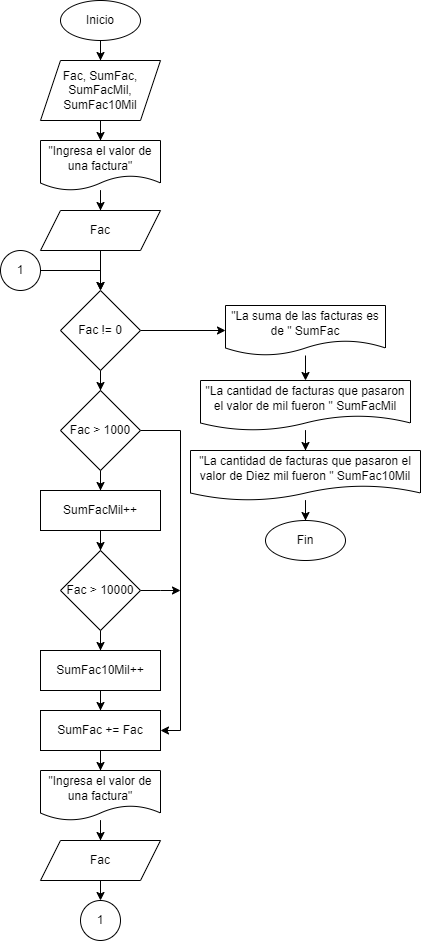

The diagram above was exported from draw.io. Its source (the exported page's mxGraphModel, read from the mxfile embedded in the PNG):
<mxGraphModel dx="1557" dy="835" grid="1" gridSize="10" guides="1" tooltips="1" connect="1" arrows="1" fold="1" page="1" pageScale="1" pageWidth="850" pageHeight="1100" math="0" shadow="0">
  <root>
    <mxCell id="0" />
    <mxCell id="1" parent="0" />
    <mxCell id="MmN_OchnCAdmlSDN5dMQ-3" value="" style="edgeStyle=orthogonalEdgeStyle;rounded=0;orthogonalLoop=1;jettySize=auto;html=1;" parent="1" source="MmN_OchnCAdmlSDN5dMQ-1" target="MmN_OchnCAdmlSDN5dMQ-2" edge="1">
      <mxGeometry relative="1" as="geometry" />
    </mxCell>
    <mxCell id="MmN_OchnCAdmlSDN5dMQ-1" value="Inicio" style="ellipse;whiteSpace=wrap;html=1;" parent="1" vertex="1">
      <mxGeometry x="-680" y="40" width="80" height="40" as="geometry" />
    </mxCell>
    <mxCell id="MmN_OchnCAdmlSDN5dMQ-6" value="" style="edgeStyle=orthogonalEdgeStyle;rounded=0;orthogonalLoop=1;jettySize=auto;html=1;" parent="1" source="MmN_OchnCAdmlSDN5dMQ-2" target="MmN_OchnCAdmlSDN5dMQ-5" edge="1">
      <mxGeometry relative="1" as="geometry" />
    </mxCell>
    <mxCell id="MmN_OchnCAdmlSDN5dMQ-2" value="Fac, SumFac, SumFacMil, SumFac10Mil" style="shape=parallelogram;perimeter=parallelogramPerimeter;whiteSpace=wrap;html=1;fixedSize=1;" parent="1" vertex="1">
      <mxGeometry x="-700" y="100" width="120" height="60" as="geometry" />
    </mxCell>
    <mxCell id="MmN_OchnCAdmlSDN5dMQ-9" value="" style="edgeStyle=orthogonalEdgeStyle;rounded=0;orthogonalLoop=1;jettySize=auto;html=1;" parent="1" source="MmN_OchnCAdmlSDN5dMQ-5" target="MmN_OchnCAdmlSDN5dMQ-8" edge="1">
      <mxGeometry relative="1" as="geometry" />
    </mxCell>
    <mxCell id="MmN_OchnCAdmlSDN5dMQ-5" value="&quot;Ingresa el valor de una factura&quot;" style="shape=document;whiteSpace=wrap;html=1;boundedLbl=1;" parent="1" vertex="1">
      <mxGeometry x="-700" y="180" width="120" height="50" as="geometry" />
    </mxCell>
    <mxCell id="MmN_OchnCAdmlSDN5dMQ-11" value="" style="edgeStyle=orthogonalEdgeStyle;rounded=0;orthogonalLoop=1;jettySize=auto;html=1;" parent="1" source="MmN_OchnCAdmlSDN5dMQ-8" target="MmN_OchnCAdmlSDN5dMQ-10" edge="1">
      <mxGeometry relative="1" as="geometry" />
    </mxCell>
    <mxCell id="MmN_OchnCAdmlSDN5dMQ-8" value="Fac" style="shape=parallelogram;perimeter=parallelogramPerimeter;whiteSpace=wrap;html=1;fixedSize=1;" parent="1" vertex="1">
      <mxGeometry x="-700" y="250" width="120" height="40" as="geometry" />
    </mxCell>
    <mxCell id="MmN_OchnCAdmlSDN5dMQ-26" value="" style="edgeStyle=orthogonalEdgeStyle;rounded=0;orthogonalLoop=1;jettySize=auto;html=1;" parent="1" source="MmN_OchnCAdmlSDN5dMQ-10" target="MmN_OchnCAdmlSDN5dMQ-25" edge="1">
      <mxGeometry relative="1" as="geometry" />
    </mxCell>
    <mxCell id="MmN_OchnCAdmlSDN5dMQ-34" value="" style="edgeStyle=orthogonalEdgeStyle;rounded=0;orthogonalLoop=1;jettySize=auto;html=1;" parent="1" source="MmN_OchnCAdmlSDN5dMQ-10" target="MmN_OchnCAdmlSDN5dMQ-33" edge="1">
      <mxGeometry relative="1" as="geometry" />
    </mxCell>
    <mxCell id="MmN_OchnCAdmlSDN5dMQ-10" value="Fac != 0" style="rhombus;whiteSpace=wrap;html=1;" parent="1" vertex="1">
      <mxGeometry x="-680" y="330" width="80" height="80" as="geometry" />
    </mxCell>
    <mxCell id="MmN_OchnCAdmlSDN5dMQ-21" value="" style="edgeStyle=orthogonalEdgeStyle;rounded=0;orthogonalLoop=1;jettySize=auto;html=1;" parent="1" source="MmN_OchnCAdmlSDN5dMQ-13" target="MmN_OchnCAdmlSDN5dMQ-15" edge="1">
      <mxGeometry relative="1" as="geometry" />
    </mxCell>
    <mxCell id="MmN_OchnCAdmlSDN5dMQ-13" value="&quot;Ingresa el valor de una factura&quot;" style="shape=document;whiteSpace=wrap;html=1;boundedLbl=1;" parent="1" vertex="1">
      <mxGeometry x="-700" y="810" width="120" height="50" as="geometry" />
    </mxCell>
    <mxCell id="MmN_OchnCAdmlSDN5dMQ-14" value="" style="edgeStyle=orthogonalEdgeStyle;rounded=0;orthogonalLoop=1;jettySize=auto;html=1;" parent="1" source="MmN_OchnCAdmlSDN5dMQ-15" edge="1">
      <mxGeometry relative="1" as="geometry">
        <mxPoint x="-640" y="940" as="targetPoint" />
      </mxGeometry>
    </mxCell>
    <mxCell id="MmN_OchnCAdmlSDN5dMQ-15" value="Fac" style="shape=parallelogram;perimeter=parallelogramPerimeter;whiteSpace=wrap;html=1;fixedSize=1;" parent="1" vertex="1">
      <mxGeometry x="-700" y="880" width="120" height="40" as="geometry" />
    </mxCell>
    <mxCell id="MmN_OchnCAdmlSDN5dMQ-20" value="" style="edgeStyle=orthogonalEdgeStyle;rounded=0;orthogonalLoop=1;jettySize=auto;html=1;" parent="1" source="MmN_OchnCAdmlSDN5dMQ-17" target="MmN_OchnCAdmlSDN5dMQ-13" edge="1">
      <mxGeometry relative="1" as="geometry" />
    </mxCell>
    <mxCell id="MmN_OchnCAdmlSDN5dMQ-17" value="SumFac += Fac" style="rounded=0;whiteSpace=wrap;html=1;" parent="1" vertex="1">
      <mxGeometry x="-700" y="750" width="120" height="40" as="geometry" />
    </mxCell>
    <mxCell id="MmN_OchnCAdmlSDN5dMQ-22" value="1" style="ellipse;whiteSpace=wrap;html=1;aspect=fixed;" parent="1" vertex="1">
      <mxGeometry x="-660" y="940" width="40" height="40" as="geometry" />
    </mxCell>
    <mxCell id="MmN_OchnCAdmlSDN5dMQ-24" value="" style="edgeStyle=orthogonalEdgeStyle;rounded=0;orthogonalLoop=1;jettySize=auto;html=1;entryX=0.5;entryY=0;entryDx=0;entryDy=0;" parent="1" source="MmN_OchnCAdmlSDN5dMQ-23" target="MmN_OchnCAdmlSDN5dMQ-10" edge="1">
      <mxGeometry relative="1" as="geometry">
        <mxPoint x="-640" y="310" as="targetPoint" />
      </mxGeometry>
    </mxCell>
    <mxCell id="MmN_OchnCAdmlSDN5dMQ-23" value="1" style="ellipse;whiteSpace=wrap;html=1;aspect=fixed;" parent="1" vertex="1">
      <mxGeometry x="-740" y="290" width="40" height="40" as="geometry" />
    </mxCell>
    <mxCell id="MmN_OchnCAdmlSDN5dMQ-28" value="" style="edgeStyle=orthogonalEdgeStyle;rounded=0;orthogonalLoop=1;jettySize=auto;html=1;" parent="1" source="MmN_OchnCAdmlSDN5dMQ-25" target="MmN_OchnCAdmlSDN5dMQ-27" edge="1">
      <mxGeometry relative="1" as="geometry" />
    </mxCell>
    <mxCell id="MmN_OchnCAdmlSDN5dMQ-30" value="" style="edgeStyle=orthogonalEdgeStyle;rounded=0;orthogonalLoop=1;jettySize=auto;html=1;entryX=1;entryY=0.5;entryDx=0;entryDy=0;" parent="1" source="MmN_OchnCAdmlSDN5dMQ-25" target="MmN_OchnCAdmlSDN5dMQ-17" edge="1">
      <mxGeometry relative="1" as="geometry">
        <mxPoint x="-540" y="470" as="targetPoint" />
        <Array as="points">
          <mxPoint x="-560" y="470" />
          <mxPoint x="-560" y="770" />
        </Array>
      </mxGeometry>
    </mxCell>
    <mxCell id="MmN_OchnCAdmlSDN5dMQ-25" value="Fac &amp;gt; 1000" style="rhombus;whiteSpace=wrap;html=1;" parent="1" vertex="1">
      <mxGeometry x="-680" y="430" width="80" height="80" as="geometry" />
    </mxCell>
    <mxCell id="HFJW88Ep0tH9jt8e-lXw-2" value="" style="edgeStyle=orthogonalEdgeStyle;rounded=0;orthogonalLoop=1;jettySize=auto;html=1;" edge="1" parent="1" source="MmN_OchnCAdmlSDN5dMQ-27" target="HFJW88Ep0tH9jt8e-lXw-1">
      <mxGeometry relative="1" as="geometry" />
    </mxCell>
    <mxCell id="MmN_OchnCAdmlSDN5dMQ-27" value="SumFacMil++" style="rounded=0;whiteSpace=wrap;html=1;" parent="1" vertex="1">
      <mxGeometry x="-700" y="530" width="120" height="40" as="geometry" />
    </mxCell>
    <mxCell id="MmN_OchnCAdmlSDN5dMQ-36" value="" style="edgeStyle=orthogonalEdgeStyle;rounded=0;orthogonalLoop=1;jettySize=auto;html=1;" parent="1" source="MmN_OchnCAdmlSDN5dMQ-33" target="MmN_OchnCAdmlSDN5dMQ-35" edge="1">
      <mxGeometry relative="1" as="geometry" />
    </mxCell>
    <mxCell id="MmN_OchnCAdmlSDN5dMQ-33" value="&quot;La suma de las facturas es de &quot; SumFac" style="shape=document;whiteSpace=wrap;html=1;boundedLbl=1;" parent="1" vertex="1">
      <mxGeometry x="-515" y="345" width="160" height="50" as="geometry" />
    </mxCell>
    <mxCell id="HFJW88Ep0tH9jt8e-lXw-10" value="" style="edgeStyle=orthogonalEdgeStyle;rounded=0;orthogonalLoop=1;jettySize=auto;html=1;" edge="1" parent="1" source="MmN_OchnCAdmlSDN5dMQ-35" target="HFJW88Ep0tH9jt8e-lXw-9">
      <mxGeometry relative="1" as="geometry" />
    </mxCell>
    <mxCell id="MmN_OchnCAdmlSDN5dMQ-35" value="&quot;La cantidad de facturas que pasaron el valor de mil fueron &quot; SumFacMil" style="shape=document;whiteSpace=wrap;html=1;boundedLbl=1;" parent="1" vertex="1">
      <mxGeometry x="-540" y="420" width="210" height="50" as="geometry" />
    </mxCell>
    <mxCell id="MmN_OchnCAdmlSDN5dMQ-37" value="Fin" style="ellipse;whiteSpace=wrap;html=1;" parent="1" vertex="1">
      <mxGeometry x="-475" y="560" width="80" height="40" as="geometry" />
    </mxCell>
    <mxCell id="HFJW88Ep0tH9jt8e-lXw-5" value="" style="edgeStyle=orthogonalEdgeStyle;rounded=0;orthogonalLoop=1;jettySize=auto;html=1;" edge="1" parent="1" source="HFJW88Ep0tH9jt8e-lXw-1" target="HFJW88Ep0tH9jt8e-lXw-4">
      <mxGeometry relative="1" as="geometry" />
    </mxCell>
    <mxCell id="HFJW88Ep0tH9jt8e-lXw-8" value="" style="edgeStyle=orthogonalEdgeStyle;rounded=0;orthogonalLoop=1;jettySize=auto;html=1;" edge="1" parent="1" source="HFJW88Ep0tH9jt8e-lXw-1">
      <mxGeometry relative="1" as="geometry">
        <mxPoint x="-560" y="630" as="targetPoint" />
      </mxGeometry>
    </mxCell>
    <mxCell id="HFJW88Ep0tH9jt8e-lXw-1" value="Fac &amp;gt; 10000" style="rhombus;whiteSpace=wrap;html=1;" vertex="1" parent="1">
      <mxGeometry x="-680" y="590" width="80" height="80" as="geometry" />
    </mxCell>
    <mxCell id="HFJW88Ep0tH9jt8e-lXw-6" value="" style="edgeStyle=orthogonalEdgeStyle;rounded=0;orthogonalLoop=1;jettySize=auto;html=1;" edge="1" parent="1" source="HFJW88Ep0tH9jt8e-lXw-4" target="MmN_OchnCAdmlSDN5dMQ-17">
      <mxGeometry relative="1" as="geometry" />
    </mxCell>
    <mxCell id="HFJW88Ep0tH9jt8e-lXw-4" value="SumFac10Mil++" style="rounded=0;whiteSpace=wrap;html=1;" vertex="1" parent="1">
      <mxGeometry x="-700" y="690" width="120" height="40" as="geometry" />
    </mxCell>
    <mxCell id="HFJW88Ep0tH9jt8e-lXw-11" value="" style="edgeStyle=orthogonalEdgeStyle;rounded=0;orthogonalLoop=1;jettySize=auto;html=1;" edge="1" parent="1" source="HFJW88Ep0tH9jt8e-lXw-9" target="MmN_OchnCAdmlSDN5dMQ-37">
      <mxGeometry relative="1" as="geometry" />
    </mxCell>
    <mxCell id="HFJW88Ep0tH9jt8e-lXw-9" value="&quot;La cantidad de facturas que pasaron el valor de Diez mil fueron &quot; SumFac10Mil" style="shape=document;whiteSpace=wrap;html=1;boundedLbl=1;" vertex="1" parent="1">
      <mxGeometry x="-550" y="490" width="230" height="50" as="geometry" />
    </mxCell>
  </root>
</mxGraphModel>